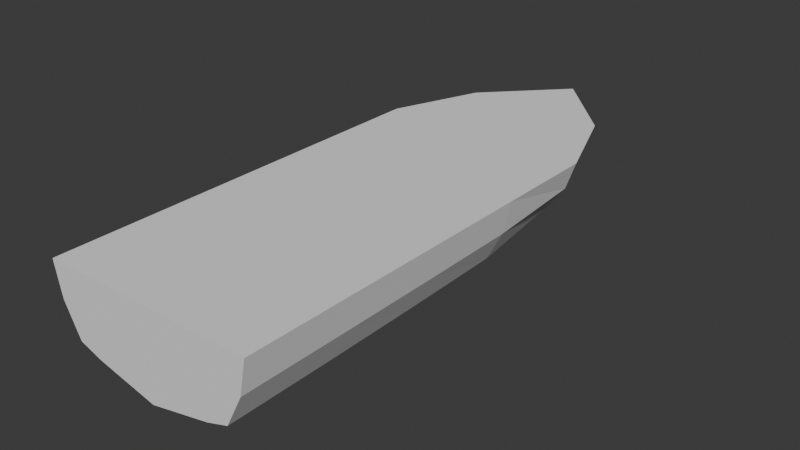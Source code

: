 # Source: boat.blend  (saved by Blender 5.0.118; exported with 4.5.12 LTS)
import bpy
from mathutils import Matrix  # noqa: F401  (used for matrix-valued properties, if any)

bpy.ops.wm.read_factory_settings(use_empty=True)
scene = bpy.context.scene
scene.name = 'Scene'

# ---- collections
col_collection = bpy.data.collections.new('Collection'); scene.collection.children.link(col_collection)

# ---- world
world_world = bpy.data.worlds.new('World'); scene.world = world_world
world_world.use_nodes = True; world_world.node_tree.nodes.clear()
_N = world_world.node_tree.nodes; _L = world_world.node_tree.links
n0 = _N.new('ShaderNodeOutputWorld'); n0.name = 'World Output'; n0.location = (200, 100)
n1 = _N.new('ShaderNodeBackground'); n1.name = 'Background'; n1.location = (-200, 100)
n1.inputs[0].default_value = (0.05088, 0.05088, 0.05088, 1.0)
_L.new(n1.outputs[0], n0.inputs[0])
n0.is_active_output = True
world_world.color = (0.05088, 0.05088, 0.05088)
world_world.sun_shadow_jitter_overblur = 0.0

# ---- meshes
me_hull = bpy.data.meshes.new('Hull')
me_hull.from_pydata([(0.7851, -1.767, -0.0833), (1.0, -1.767, 0.5379), (0.7491, 2.046, 0.04851), (1.0, 2.081, 0.5379), (0.0, 1.977, -0.2677), (0.0, 1.877, 0.5379), (0.0, -1.767, -0.2844), (0.0, -1.767, 0.5379), (0.4698, 2.92, 0.2336), (0.6796, 2.92, 0.5379), (0.0, 2.922, 0.007318), (0.0, 3.633, 0.5379), (0.7851, 1.109, -0.05317), (1.0, 1.109, 0.5379), (0.0, 1.109, 0.5379), (0.0, 1.109, -0.3616), (1.0, 0.1845, 0.5379), (0.0, 0.1845, 0.5379), (0.0, 0.1845, -0.385), (0.7851, 0.1845, -0.07086), (0.0, 2.942, 0.5379), (0.5, 1.979, 0.5379), (0.5766, -1.766, -0.156), (0.2851, 2.015, -0.1392), (0.5, -1.767, 0.5379), (0.2367, 2.924, 0.1273), (0.5, 1.109, 0.5379), (0.3044, 1.112, -0.216), (0.5, 0.1845, 0.5379), (0.3044, 0.1875, -0.2365), (0.3398, 2.931, 0.5379), (0.9192, 2.064, 0.2822), (0.9372, -1.767, 0.2163), (0.0, -1.767, 0.06823), (0.6193, 2.92, 0.3747), (0.9372, 1.109, 0.2313), (0.9372, 0.1845, 0.2225), (0.4463, -1.767, 0.1478), (1.0, -0.7626, 0.5379), (0.0, -0.7626, 0.5379), (0.0, -0.7626, -0.3974), (0.7851, -0.7626, -0.0802), (0.5, -0.7626, 0.5379), (0.3044, -0.7596, -0.2474), (0.9372, -0.7626, 0.2178)], [], [(31, 2, 8, 34), (44, 38, 1, 32), (43, 41, 0, 22), (42, 39, 7, 24), (37, 24, 7, 33), (11, 9, 34), (23, 4, 10, 25), (21, 3, 9, 30), (11, 8, 25), (21, 5, 14, 26), (23, 2, 12, 27), (31, 3, 13, 35), (26, 14, 17, 28), (27, 12, 19, 29), (35, 13, 16, 36), (30, 9, 11), (15, 27, 29, 18), (13, 26, 28, 16), (4, 23, 27, 15), (3, 21, 26, 13), (5, 21, 30, 20), (2, 23, 25, 8), (32, 1, 24, 37), (38, 42, 24, 1), (40, 43, 22, 6), (0, 32, 37, 22), (12, 35, 36, 19), (2, 31, 35, 12), (22, 37, 33, 6), (41, 44, 32, 0), (3, 31, 34, 9), (19, 36, 44, 41), (18, 29, 43, 40), (16, 28, 42, 38), (28, 17, 39, 42), (29, 19, 41, 43), (36, 16, 38, 44), (10, 11, 25), (8, 11, 34), (20, 30, 11)])
_uv = me_hull.uv_layers.new(name='UVMap')
_uv.uv.foreach_set('vector', [0.5, 0.5, 0.375, 0.5, 0.4634, 0.4558, 0.556, 0.4713, 0.5, 0.6858, 0.625, 0.6858, 0.625, 0.75, 0.5, 0.75, 0.3125, 0.6858, 0.375, 0.6858, 0.375, 0.75, 0.3479, 0.75, 0.6875, 0.6858, 0.75, 0.6858, 0.75, 0.75, 0.6875, 0.75, 0.5, 0.8125, 0.625, 0.8125, 0.625, 0.875, 0.5, 0.875, 0.625, 0.375, 0.6485, 0.4868, 0.556, 0.4713, 0.3125, 0.5, 0.25, 0.5, 0.256, 0.5, 0.3597, 0.4779, 0.6875, 0.5, 0.625, 0.5, 0.6485, 0.4868, 0.6993, 0.4934, 0.625, 0.375, 0.4634, 0.4558, 0.456, 0.4154, 0.6875, 0.5, 0.75, 0.5, 0.75, 0.5733, 0.6875, 0.5733, 0.3125, 0.5, 0.375, 0.5, 0.375, 0.5733, 0.3125, 0.5733, 0.5, 0.5, 0.625, 0.5, 0.625, 0.5733, 0.5, 0.5733, 0.6875, 0.5733, 0.75, 0.5733, 0.75, 0.6252, 0.6875, 0.6252, 0.3125, 0.5733, 0.375, 0.5733, 0.375, 0.6252, 0.3125, 0.6252, 0.5, 0.5733, 0.625, 0.5733, 0.625, 0.6252, 0.5, 0.6252, 0.6993, 0.4934, 0.6485, 0.4868, 0.75, 0.5, 0.25, 0.5733, 0.3125, 0.5733, 0.3125, 0.6252, 0.25, 0.6252, 0.625, 0.5733, 0.6875, 0.5733, 0.6875, 0.6252, 0.625, 0.6252, 0.25, 0.5, 0.3125, 0.5, 0.3125, 0.5733, 0.25, 0.5733, 0.625, 0.5, 0.6875, 0.5, 0.6875, 0.5733, 0.625, 0.5733, 0.75, 0.5, 0.6875, 0.5, 0.6993, 0.4934, 0.75, 0.5, 0.375, 0.5, 0.3125, 0.5, 0.3597, 0.4779, 0.4634, 0.4558, 0.5, 0.75, 0.625, 0.75, 0.625, 0.8125, 0.5, 0.8125, 0.625, 0.6858, 0.6875, 0.6858, 0.6875, 0.75, 0.625, 0.75, 0.25, 0.6858, 0.3125, 0.6858, 0.3479, 0.75, 0.25, 0.75, 0.375, 0.75, 0.5, 0.75, 0.5, 0.8125, 0.375, 0.7771, 0.375, 0.5733, 0.5, 0.5733, 0.5, 0.6252, 0.375, 0.6252, 0.375, 0.5, 0.5, 0.5, 0.5, 0.5733, 0.375, 0.5733, 0.375, 0.7771, 0.5, 0.8125, 0.5, 0.875, 0.375, 0.875, 0.375, 0.6858, 0.5, 0.6858, 0.5, 0.75, 0.375, 0.75, 0.625, 0.5, 0.5, 0.5, 0.556, 0.4713, 0.6485, 0.4868, 0.375, 0.6252, 0.5, 0.6252, 0.5, 0.6858, 0.375, 0.6858, 0.25, 0.6252, 0.3125, 0.6252, 0.3125, 0.6858, 0.25, 0.6858, 0.625, 0.6252, 0.6875, 0.6252, 0.6875, 0.6858, 0.625, 0.6858, 0.6875, 0.6252, 0.75, 0.6252, 0.75, 0.6858, 0.6875, 0.6858, 0.3125, 0.6252, 0.375, 0.6252, 0.375, 0.6858, 0.3125, 0.6858, 0.5, 0.6252, 0.625, 0.6252, 0.625, 0.6858, 0.5, 0.6858, 0.4485, 0.375, 0.625, 0.375, 0.456, 0.4154, 0.4634, 0.4558, 0.625, 0.375, 0.556, 0.4713, 0.75, 0.5, 0.6993, 0.4934, 0.75, 0.5])
me_hull.update()

# ---- objects
ob_hull = bpy.data.objects.new('Hull', me_hull)

# ---- transforms, parenting, visibility, modifiers, constraints
ob_hull.location = (0.0, 0.0, 0.0)
_m = ob_hull.modifiers.new('Mirror', 'MIRROR')

# ---- collection membership
col_collection.objects.link(ob_hull)

# ---- scene / render settings (as saved in the file)
scene.frame_start = 1; scene.frame_end = 250; scene.frame_set(1)
scene.render.engine = 'BLENDER_EEVEE_NEXT'
scene.render.bake_bias = 0.0
scene.render.bake_samples = 0
scene.cycles.sampling_pattern = 'TABULATED_SOBOL'
scene.eevee.use_volume_custom_range = False
bpy.context.view_layer.update()

# ---- added for rendering (the .blend has no active camera and no usable light): camera, sun
cam_auto = bpy.data.cameras.new('AutoCamera')
cam_auto.lens = 50.0
cam_auto.sensor_width = 36.0
cam_auto.clip_end = 1000.0
ob_auto_camera = bpy.data.objects.new('AutoCamera', cam_auto)
scene.collection.objects.link(ob_auto_camera)
ob_auto_camera.location = (5.39812, -5.5448, 4.38877)
ob_auto_camera.rotation_euler = (1.09748, -7.21219e-08, 0.694738)
scene.camera = ob_auto_camera
light_auto_sun = bpy.data.lights.new('AutoSun', 'SUN')
light_auto_sun.energy = 3.0
light_auto_sun.angle = 0.0523599
ob_auto_sun = bpy.data.objects.new('AutoSun', light_auto_sun)
scene.collection.objects.link(ob_auto_sun)
ob_auto_sun.rotation_euler = (0.872665, 0.174533, 0.523599)
bpy.context.view_layer.update()

